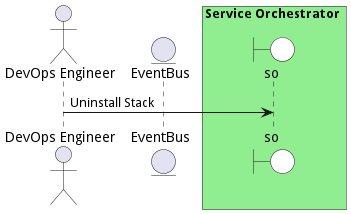

The diagram above was rendered by PlantUML. Its source (embedded in the PNG):
@startuml

actor "DevOps Engineer"


entity EventBus

box Service Orchestrator #lightgreen
    boundary so #white
end box



"DevOps Engineer" -> so: Uninstall Stack



@enduml